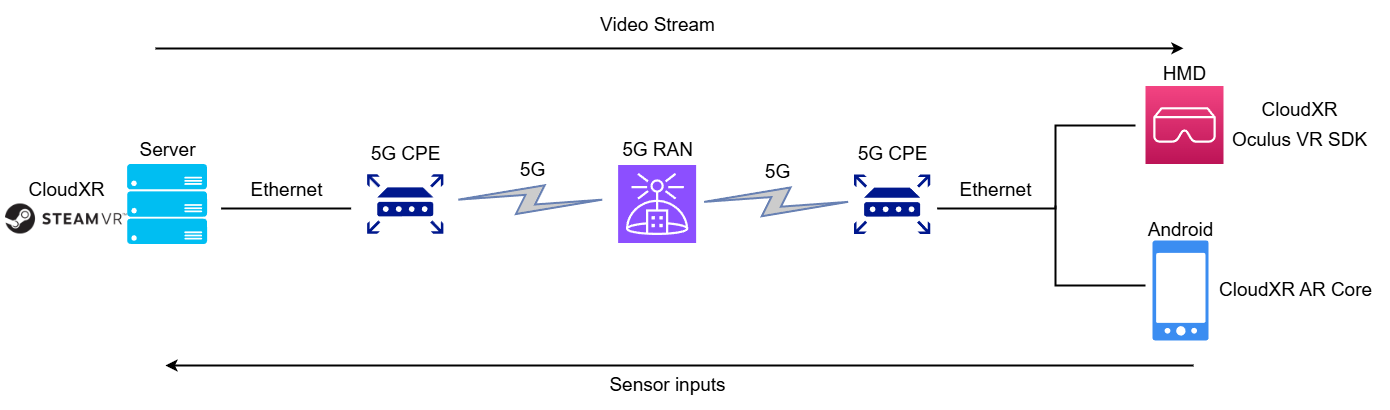

The diagram above was exported from draw.io. Its source (the exported page's mxGraphModel, read from the mxfile embedded in the PNG):
<mxGraphModel dx="1385" dy="756" grid="1" gridSize="10" guides="1" tooltips="1" connect="1" arrows="1" fold="1" page="1" pageScale="1" pageWidth="1000" pageHeight="700" background="none" math="0" shadow="0">
  <root>
    <mxCell id="0" />
    <mxCell id="1" parent="0" />
    <mxCell id="69ecfefc5c41e42c-19" style="edgeStyle=none;rounded=0;html=1;labelBackgroundColor=none;endArrow=none;strokeWidth=2;fontFamily=Verdana;fontSize=22" parent="1" edge="1">
      <mxGeometry relative="1" as="geometry">
        <mxPoint x="565.62" y="323" as="sourcePoint" />
        <mxPoint x="695.62" y="323" as="targetPoint" />
      </mxGeometry>
    </mxCell>
    <mxCell id="KXWmKCrV8MyJkGuC0Oc8-2" value="" style="sketch=0;points=[[0,0,0],[0.25,0,0],[0.5,0,0],[0.75,0,0],[1,0,0],[0,1,0],[0.25,1,0],[0.5,1,0],[0.75,1,0],[1,1,0],[0,0.25,0],[0,0.5,0],[0,0.75,0],[1,0.25,0],[1,0.5,0],[1,0.75,0]];outlineConnect=0;fontColor=#232F3E;gradientColor=#F34482;gradientDirection=north;fillColor=#BC1356;strokeColor=#ffffff;dashed=0;verticalLabelPosition=bottom;verticalAlign=top;align=center;html=1;fontSize=12;fontStyle=0;aspect=fixed;shape=mxgraph.aws4.resourceIcon;resIcon=mxgraph.aws4.ar_vr;" parent="1" vertex="1">
      <mxGeometry x="1490" y="200.5" width="78" height="78" as="geometry" />
    </mxCell>
    <mxCell id="KXWmKCrV8MyJkGuC0Oc8-3" value="" style="verticalLabelPosition=bottom;html=1;verticalAlign=top;align=center;strokeColor=none;fillColor=#00BEF2;shape=mxgraph.azure.server_rack;" parent="1" vertex="1">
      <mxGeometry x="471.62" y="278.5" width="80" height="80" as="geometry" />
    </mxCell>
    <mxCell id="KXWmKCrV8MyJkGuC0Oc8-6" value="" style="sketch=0;aspect=fixed;pointerEvents=1;shadow=0;dashed=0;html=1;strokeColor=none;labelPosition=center;verticalLabelPosition=bottom;verticalAlign=top;align=center;fillColor=#00188D;shape=mxgraph.mscae.enterprise.router" parent="1" vertex="1">
      <mxGeometry x="711.62" y="288.75" width="76.28" height="59.5" as="geometry" />
    </mxCell>
    <mxCell id="KXWmKCrV8MyJkGuC0Oc8-8" value="" style="endArrow=classic;html=1;rounded=0;strokeWidth=2;" parent="1" edge="1">
      <mxGeometry width="50" height="50" relative="1" as="geometry">
        <mxPoint x="1538" y="480" as="sourcePoint" />
        <mxPoint x="510" y="480" as="targetPoint" />
      </mxGeometry>
    </mxCell>
    <mxCell id="KXWmKCrV8MyJkGuC0Oc8-9" value="" style="endArrow=classic;html=1;rounded=0;strokeWidth=2;" parent="1" edge="1">
      <mxGeometry width="50" height="50" relative="1" as="geometry">
        <mxPoint x="500" y="163" as="sourcePoint" />
        <mxPoint x="1527.9" y="162.88" as="targetPoint" />
      </mxGeometry>
    </mxCell>
    <mxCell id="KXWmKCrV8MyJkGuC0Oc8-11" value="&lt;font style=&quot;font-size: 19px;&quot;&gt;Video Stream&lt;/font&gt;" style="text;html=1;align=center;verticalAlign=middle;resizable=0;points=[];autosize=1;strokeColor=none;fillColor=none;" parent="1" vertex="1">
      <mxGeometry x="931.6200000000001" y="120" width="140" height="40" as="geometry" />
    </mxCell>
    <mxCell id="KXWmKCrV8MyJkGuC0Oc8-12" value="&lt;font style=&quot;font-size: 19px;&quot;&gt;Sensor inputs&lt;/font&gt;" style="text;html=1;align=center;verticalAlign=middle;resizable=0;points=[];autosize=1;strokeColor=none;fillColor=none;" parent="1" vertex="1">
      <mxGeometry x="941.62" y="480" width="140" height="40" as="geometry" />
    </mxCell>
    <mxCell id="KXWmKCrV8MyJkGuC0Oc8-14" value="" style="shape=image;verticalLabelPosition=bottom;labelBackgroundColor=default;verticalAlign=top;aspect=fixed;imageAspect=0;image=data:image/png,(base64 omitted: 6016 chars);" parent="1" vertex="1">
      <mxGeometry x="350" y="318.5" width="121.62" height="30" as="geometry" />
    </mxCell>
    <mxCell id="KXWmKCrV8MyJkGuC0Oc8-19" value="&lt;font style=&quot;font-size: 19px;&quot;&gt;Server&lt;/font&gt;" style="text;html=1;align=center;verticalAlign=middle;resizable=0;points=[];autosize=1;strokeColor=none;fillColor=none;" parent="1" vertex="1">
      <mxGeometry x="471.62" y="245" width="80" height="40" as="geometry" />
    </mxCell>
    <mxCell id="KXWmKCrV8MyJkGuC0Oc8-21" value="&lt;font style=&quot;font-size: 19px;&quot;&gt;HMD&lt;/font&gt;" style="text;html=1;align=center;verticalAlign=middle;resizable=0;points=[];autosize=1;strokeColor=none;fillColor=none;" parent="1" vertex="1">
      <mxGeometry x="1494" y="168.75" width="70" height="40" as="geometry" />
    </mxCell>
    <mxCell id="66jXB7bgTvk96Tpj8Xd1-1" value="" style="sketch=0;points=[[0,0,0],[0.25,0,0],[0.5,0,0],[0.75,0,0],[1,0,0],[0,1,0],[0.25,1,0],[0.5,1,0],[0.75,1,0],[1,1,0],[0,0.25,0],[0,0.5,0],[0,0.75,0],[1,0.25,0],[1,0.5,0],[1,0.75,0]];outlineConnect=0;fontColor=#232F3E;fillColor=#8C4FFF;strokeColor=#ffffff;dashed=0;verticalLabelPosition=bottom;verticalAlign=top;align=center;html=1;fontSize=12;fontStyle=0;aspect=fixed;shape=mxgraph.aws4.resourceIcon;resIcon=mxgraph.aws4.private_5g;" parent="1" vertex="1">
      <mxGeometry x="962.6199999999999" y="279.5" width="78" height="78" as="geometry" />
    </mxCell>
    <mxCell id="66jXB7bgTvk96Tpj8Xd1-5" value="&lt;font style=&quot;font-size: 19px;&quot;&gt;5G CPE&lt;/font&gt;&lt;font style=&quot;font-size: 19px;&quot;&gt;&lt;/font&gt;" style="text;html=1;align=center;verticalAlign=middle;resizable=0;points=[];autosize=1;strokeColor=none;fillColor=none;" parent="1" vertex="1">
      <mxGeometry x="704.76" y="248.75" width="90" height="40" as="geometry" />
    </mxCell>
    <mxCell id="66jXB7bgTvk96Tpj8Xd1-6" value="" style="html=1;fillColor=#CCCCCC;strokeColor=#6881B3;gradientColor=none;gradientDirection=north;strokeWidth=2;shape=mxgraph.networks.comm_link_edge;html=1;labelBackgroundColor=none;endArrow=none;fontFamily=Verdana;fontSize=22;fontColor=#000000;exitX=-0.026;exitY=0.517;exitDx=0;exitDy=0;exitPerimeter=0;entryX=1;entryY=0.5;entryDx=0;entryDy=0;entryPerimeter=0;" parent="1" edge="1">
      <mxGeometry width="100" height="100" relative="1" as="geometry">
        <mxPoint x="954.7599999999999" y="314.18" as="sourcePoint" />
        <mxPoint x="794.76" y="314.18" as="targetPoint" />
        <Array as="points">
          <mxPoint x="846.76" y="322.81" />
        </Array>
      </mxGeometry>
    </mxCell>
    <mxCell id="66jXB7bgTvk96Tpj8Xd1-7" value="&lt;font style=&quot;font-size: 19px;&quot;&gt;Ethernet&lt;/font&gt;" style="text;html=1;align=center;verticalAlign=middle;resizable=0;points=[];autosize=1;strokeColor=none;fillColor=none;" parent="1" vertex="1">
      <mxGeometry x="580.6199999999998" y="285" width="100" height="40" as="geometry" />
    </mxCell>
    <mxCell id="V0sCJsg_1nhbzH1kG3UL-1" value="&lt;font style=&quot;font-size: 19px;&quot;&gt;CloudXR&lt;/font&gt;" style="text;html=1;align=center;verticalAlign=middle;resizable=0;points=[];autosize=1;strokeColor=none;fillColor=none;" parent="1" vertex="1">
      <mxGeometry x="360.80999999999995" y="285" width="100" height="40" as="geometry" />
    </mxCell>
    <mxCell id="6gDbAmQ0lyaMWBrmgEIt-1" value="&lt;font style=&quot;font-size: 19px;&quot;&gt;5G&lt;/font&gt;" style="text;html=1;align=center;verticalAlign=middle;resizable=0;points=[];autosize=1;strokeColor=none;fillColor=none;" vertex="1" parent="1">
      <mxGeometry x="851.62" y="265" width="50" height="40" as="geometry" />
    </mxCell>
    <mxCell id="6gDbAmQ0lyaMWBrmgEIt-2" value="&lt;font style=&quot;font-size: 19px;&quot;&gt;5G RAN&lt;/font&gt;" style="text;html=1;align=center;verticalAlign=middle;resizable=0;points=[];autosize=1;strokeColor=none;fillColor=none;" vertex="1" parent="1">
      <mxGeometry x="956.62" y="245" width="90" height="40" as="geometry" />
    </mxCell>
    <mxCell id="6gDbAmQ0lyaMWBrmgEIt-3" value="" style="html=1;fillColor=#CCCCCC;strokeColor=#6881B3;gradientColor=none;gradientDirection=north;strokeWidth=2;shape=mxgraph.networks.comm_link_edge;html=1;labelBackgroundColor=none;endArrow=none;fontFamily=Verdana;fontSize=22;fontColor=#000000;exitX=-0.026;exitY=0.517;exitDx=0;exitDy=0;exitPerimeter=0;entryX=1;entryY=0.5;entryDx=0;entryDy=0;entryPerimeter=0;" edge="1" parent="1">
      <mxGeometry width="100" height="100" relative="1" as="geometry">
        <mxPoint x="1200.62" y="316.37" as="sourcePoint" />
        <mxPoint x="1040.62" y="316.37" as="targetPoint" />
        <Array as="points">
          <mxPoint x="1092.62" y="325" />
        </Array>
      </mxGeometry>
    </mxCell>
    <mxCell id="6gDbAmQ0lyaMWBrmgEIt-4" value="&lt;font style=&quot;font-size: 19px;&quot;&gt;5G&lt;/font&gt;" style="text;html=1;align=center;verticalAlign=middle;resizable=0;points=[];autosize=1;strokeColor=none;fillColor=none;" vertex="1" parent="1">
      <mxGeometry x="1097.48" y="267.19" width="50" height="40" as="geometry" />
    </mxCell>
    <mxCell id="6gDbAmQ0lyaMWBrmgEIt-5" value="" style="sketch=0;aspect=fixed;pointerEvents=1;shadow=0;dashed=0;html=1;strokeColor=none;labelPosition=center;verticalLabelPosition=bottom;verticalAlign=top;align=center;fillColor=#00188D;shape=mxgraph.mscae.enterprise.router" vertex="1" parent="1">
      <mxGeometry x="1198.48" y="289" width="76.28" height="59.5" as="geometry" />
    </mxCell>
    <mxCell id="6gDbAmQ0lyaMWBrmgEIt-6" value="&lt;font style=&quot;font-size: 19px;&quot;&gt;5G CPE&lt;/font&gt;&lt;font style=&quot;font-size: 19px;&quot;&gt;&lt;/font&gt;" style="text;html=1;align=center;verticalAlign=middle;resizable=0;points=[];autosize=1;strokeColor=none;fillColor=none;" vertex="1" parent="1">
      <mxGeometry x="1191.62" y="249" width="90" height="40" as="geometry" />
    </mxCell>
    <mxCell id="6gDbAmQ0lyaMWBrmgEIt-7" style="edgeStyle=none;rounded=0;html=1;labelBackgroundColor=none;endArrow=none;strokeWidth=2;fontFamily=Verdana;fontSize=22" edge="1" parent="1">
      <mxGeometry relative="1" as="geometry">
        <mxPoint x="1281.62" y="323" as="sourcePoint" />
        <mxPoint x="1480" y="240" as="targetPoint" />
        <Array as="points">
          <mxPoint x="1400" y="323" />
          <mxPoint x="1400" y="240" />
        </Array>
      </mxGeometry>
    </mxCell>
    <mxCell id="6gDbAmQ0lyaMWBrmgEIt-8" value="&lt;font style=&quot;font-size: 19px;&quot;&gt;Ethernet&lt;/font&gt;" style="text;html=1;align=center;verticalAlign=middle;resizable=0;points=[];autosize=1;strokeColor=none;fillColor=none;" vertex="1" parent="1">
      <mxGeometry x="1289.9999999999998" y="285" width="100" height="40" as="geometry" />
    </mxCell>
    <mxCell id="6gDbAmQ0lyaMWBrmgEIt-10" value="" style="sketch=0;html=1;aspect=fixed;strokeColor=none;shadow=0;fillColor=#3B8DF1;verticalAlign=top;labelPosition=center;verticalLabelPosition=bottom;shape=mxgraph.gcp2.phone_android" vertex="1" parent="1">
      <mxGeometry x="1497" y="355" width="56" height="100" as="geometry" />
    </mxCell>
    <mxCell id="6gDbAmQ0lyaMWBrmgEIt-12" style="edgeStyle=none;rounded=0;html=1;labelBackgroundColor=none;endArrow=none;strokeWidth=2;fontFamily=Verdana;fontSize=22" edge="1" parent="1">
      <mxGeometry relative="1" as="geometry">
        <mxPoint x="1400" y="320" as="sourcePoint" />
        <mxPoint x="1490" y="400" as="targetPoint" />
        <Array as="points">
          <mxPoint x="1400" y="400" />
        </Array>
      </mxGeometry>
    </mxCell>
    <mxCell id="6gDbAmQ0lyaMWBrmgEIt-15" value="&lt;font style=&quot;font-size: 19px;&quot;&gt;Android&lt;/font&gt;" style="text;html=1;align=center;verticalAlign=middle;resizable=0;points=[];autosize=1;strokeColor=none;fillColor=none;" vertex="1" parent="1">
      <mxGeometry x="1480" y="325" width="90" height="40" as="geometry" />
    </mxCell>
    <mxCell id="6gDbAmQ0lyaMWBrmgEIt-16" value="&lt;font style=&quot;font-size: 19px;&quot;&gt;CloudXR&lt;/font&gt;" style="text;html=1;align=center;verticalAlign=middle;resizable=0;points=[];autosize=1;strokeColor=none;fillColor=none;" vertex="1" parent="1">
      <mxGeometry x="1594" y="204.5" width="100" height="40" as="geometry" />
    </mxCell>
    <mxCell id="6gDbAmQ0lyaMWBrmgEIt-17" value="&lt;font style=&quot;font-size: 19px;&quot;&gt;Oculus VR SDK&lt;/font&gt;" style="text;html=1;align=center;verticalAlign=middle;resizable=0;points=[];autosize=1;strokeColor=none;fillColor=none;" vertex="1" parent="1">
      <mxGeometry x="1564" y="234.5" width="160" height="40" as="geometry" />
    </mxCell>
    <mxCell id="6gDbAmQ0lyaMWBrmgEIt-18" value="&lt;font style=&quot;font-size: 19px;&quot;&gt;CloudXR AR Core&lt;/font&gt;" style="text;html=1;align=center;verticalAlign=middle;resizable=0;points=[];autosize=1;strokeColor=none;fillColor=none;" vertex="1" parent="1">
      <mxGeometry x="1550" y="385" width="180" height="40" as="geometry" />
    </mxCell>
  </root>
</mxGraphModel>